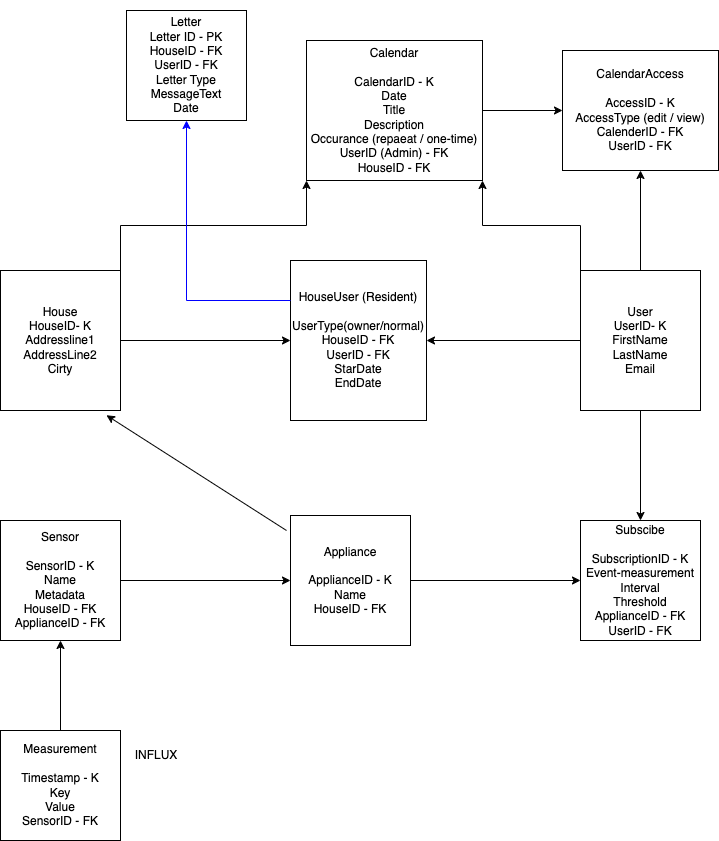

The diagram above was exported from draw.io. Its source (the exported page's mxGraphModel, read from the mxfile embedded in the PNG):
<mxGraphModel dx="954" dy="512" grid="1" gridSize="10" guides="1" tooltips="1" connect="1" arrows="1" fold="1" page="1" pageScale="1" pageWidth="827" pageHeight="1169" math="0" shadow="0">
  <root>
    <mxCell id="0" />
    <mxCell id="1" parent="0" />
    <mxCell id="j2DO1Xk5d-Z6QUTHpcHA-1" style="edgeStyle=orthogonalEdgeStyle;rounded=0;orthogonalLoop=1;jettySize=auto;html=1;exitX=1;exitY=0.5;exitDx=0;exitDy=0;entryX=0;entryY=0.5;entryDx=0;entryDy=0;" parent="1" source="j2DO1Xk5d-Z6QUTHpcHA-3" target="j2DO1Xk5d-Z6QUTHpcHA-9" edge="1">
      <mxGeometry relative="1" as="geometry" />
    </mxCell>
    <mxCell id="j2DO1Xk5d-Z6QUTHpcHA-2" style="edgeStyle=orthogonalEdgeStyle;rounded=0;orthogonalLoop=1;jettySize=auto;html=1;exitX=1;exitY=0;exitDx=0;exitDy=0;entryX=0;entryY=1;entryDx=0;entryDy=0;" parent="1" source="j2DO1Xk5d-Z6QUTHpcHA-3" target="j2DO1Xk5d-Z6QUTHpcHA-19" edge="1">
      <mxGeometry relative="1" as="geometry" />
    </mxCell>
    <mxCell id="j2DO1Xk5d-Z6QUTHpcHA-3" value="House&lt;br&gt;HouseID- K&lt;div&gt;Addressline1&lt;br&gt;AddressLine2&lt;br&gt;Cirty&lt;/div&gt;" style="rounded=0;whiteSpace=wrap;html=1;" parent="1" vertex="1">
      <mxGeometry x="64" y="290" width="120" height="140" as="geometry" />
    </mxCell>
    <mxCell id="j2DO1Xk5d-Z6QUTHpcHA-4" style="edgeStyle=orthogonalEdgeStyle;rounded=0;orthogonalLoop=1;jettySize=auto;html=1;exitX=0;exitY=0.5;exitDx=0;exitDy=0;entryX=1;entryY=0.5;entryDx=0;entryDy=0;" parent="1" source="j2DO1Xk5d-Z6QUTHpcHA-8" target="j2DO1Xk5d-Z6QUTHpcHA-9" edge="1">
      <mxGeometry relative="1" as="geometry" />
    </mxCell>
    <mxCell id="j2DO1Xk5d-Z6QUTHpcHA-5" style="edgeStyle=orthogonalEdgeStyle;rounded=0;orthogonalLoop=1;jettySize=auto;html=1;entryX=0.5;entryY=0;entryDx=0;entryDy=0;" parent="1" source="j2DO1Xk5d-Z6QUTHpcHA-8" target="j2DO1Xk5d-Z6QUTHpcHA-17" edge="1">
      <mxGeometry relative="1" as="geometry" />
    </mxCell>
    <mxCell id="j2DO1Xk5d-Z6QUTHpcHA-6" style="edgeStyle=orthogonalEdgeStyle;rounded=0;orthogonalLoop=1;jettySize=auto;html=1;exitX=0;exitY=0;exitDx=0;exitDy=0;entryX=1;entryY=1;entryDx=0;entryDy=0;" parent="1" source="j2DO1Xk5d-Z6QUTHpcHA-8" target="j2DO1Xk5d-Z6QUTHpcHA-19" edge="1">
      <mxGeometry relative="1" as="geometry" />
    </mxCell>
    <mxCell id="j2DO1Xk5d-Z6QUTHpcHA-7" style="edgeStyle=orthogonalEdgeStyle;rounded=0;orthogonalLoop=1;jettySize=auto;html=1;exitX=0.5;exitY=0;exitDx=0;exitDy=0;entryX=0.5;entryY=1;entryDx=0;entryDy=0;" parent="1" source="j2DO1Xk5d-Z6QUTHpcHA-8" target="j2DO1Xk5d-Z6QUTHpcHA-20" edge="1">
      <mxGeometry relative="1" as="geometry" />
    </mxCell>
    <mxCell id="j2DO1Xk5d-Z6QUTHpcHA-8" value="User&lt;br&gt;UserID- K&lt;br&gt;FirstName&lt;br&gt;LastName&lt;br&gt;Email" style="rounded=0;whiteSpace=wrap;html=1;" parent="1" vertex="1">
      <mxGeometry x="644" y="290" width="120" height="140" as="geometry" />
    </mxCell>
    <mxCell id="j2DO1Xk5d-Z6QUTHpcHA-9" value="HouseUser (Resident)&lt;div&gt;&lt;br&gt;UserType(owner/normal)&lt;br&gt;HouseID - FK&lt;br&gt;UserID - FK&lt;br&gt;StarDate&lt;br&gt;EndDate&lt;/div&gt;" style="rounded=0;whiteSpace=wrap;html=1;" parent="1" vertex="1">
      <mxGeometry x="354" y="280" width="136" height="160" as="geometry" />
    </mxCell>
    <mxCell id="j2DO1Xk5d-Z6QUTHpcHA-11" style="edgeStyle=orthogonalEdgeStyle;rounded=0;orthogonalLoop=1;jettySize=auto;html=1;entryX=0;entryY=0.5;entryDx=0;entryDy=0;" parent="1" source="j2DO1Xk5d-Z6QUTHpcHA-12" target="j2DO1Xk5d-Z6QUTHpcHA-16" edge="1">
      <mxGeometry relative="1" as="geometry" />
    </mxCell>
    <mxCell id="j2DO1Xk5d-Z6QUTHpcHA-12" value="Sensor&lt;br&gt;&lt;br&gt;SensorID - K&lt;br&gt;Name&lt;br&gt;Metadata&lt;br&gt;HouseID - FK&lt;br&gt;ApplianceID - FK" style="rounded=0;whiteSpace=wrap;html=1;" parent="1" vertex="1">
      <mxGeometry x="64" y="540" width="120" height="120" as="geometry" />
    </mxCell>
    <mxCell id="j2DO1Xk5d-Z6QUTHpcHA-13" style="edgeStyle=orthogonalEdgeStyle;rounded=0;orthogonalLoop=1;jettySize=auto;html=1;entryX=0.5;entryY=1;entryDx=0;entryDy=0;" parent="1" source="j2DO1Xk5d-Z6QUTHpcHA-14" target="j2DO1Xk5d-Z6QUTHpcHA-12" edge="1">
      <mxGeometry relative="1" as="geometry" />
    </mxCell>
    <mxCell id="j2DO1Xk5d-Z6QUTHpcHA-14" value="Measurement&lt;br&gt;&lt;br&gt;Timestamp - K&lt;br&gt;Key&lt;br&gt;Value&lt;br&gt;SensorID - FK" style="rounded=0;whiteSpace=wrap;html=1;" parent="1" vertex="1">
      <mxGeometry x="64" y="750" width="120" height="110" as="geometry" />
    </mxCell>
    <mxCell id="j2DO1Xk5d-Z6QUTHpcHA-15" style="edgeStyle=orthogonalEdgeStyle;rounded=0;orthogonalLoop=1;jettySize=auto;html=1;exitX=1;exitY=0.5;exitDx=0;exitDy=0;entryX=0;entryY=0.5;entryDx=0;entryDy=0;" parent="1" source="j2DO1Xk5d-Z6QUTHpcHA-16" target="j2DO1Xk5d-Z6QUTHpcHA-17" edge="1">
      <mxGeometry relative="1" as="geometry" />
    </mxCell>
    <mxCell id="j2DO1Xk5d-Z6QUTHpcHA-16" value="Appliance&lt;br&gt;&lt;br&gt;ApplianceID - K&lt;br&gt;Name&lt;div&gt;HouseID - FK&lt;/div&gt;" style="rounded=0;whiteSpace=wrap;html=1;" parent="1" vertex="1">
      <mxGeometry x="354" y="535" width="120" height="130" as="geometry" />
    </mxCell>
    <mxCell id="j2DO1Xk5d-Z6QUTHpcHA-17" value="Subscibe&lt;br&gt;&lt;br&gt;SubscriptionID - K&lt;br&gt;Event-measurement&lt;br&gt;Interval&lt;br&gt;Threshold&lt;br&gt;ApplianceID - FK&lt;br&gt;UserID - FK" style="rounded=0;whiteSpace=wrap;html=1;" parent="1" vertex="1">
      <mxGeometry x="644" y="540" width="120" height="120" as="geometry" />
    </mxCell>
    <mxCell id="j2DO1Xk5d-Z6QUTHpcHA-18" style="edgeStyle=orthogonalEdgeStyle;rounded=0;orthogonalLoop=1;jettySize=auto;html=1;exitX=1;exitY=0.5;exitDx=0;exitDy=0;entryX=0;entryY=0.5;entryDx=0;entryDy=0;" parent="1" source="j2DO1Xk5d-Z6QUTHpcHA-19" target="j2DO1Xk5d-Z6QUTHpcHA-20" edge="1">
      <mxGeometry relative="1" as="geometry" />
    </mxCell>
    <mxCell id="j2DO1Xk5d-Z6QUTHpcHA-19" value="Calendar&lt;br&gt;&lt;br&gt;CalendarID - K&lt;br&gt;Date&lt;br&gt;Title&lt;br&gt;Description&lt;br&gt;Occurance (repaeat / one-time)&lt;br&gt;UserID (Admin) - FK&lt;br&gt;HouseID - FK" style="rounded=0;whiteSpace=wrap;html=1;" parent="1" vertex="1">
      <mxGeometry x="370" y="60" width="176" height="140" as="geometry" />
    </mxCell>
    <mxCell id="j2DO1Xk5d-Z6QUTHpcHA-20" value="CalendarAccess&lt;br&gt;&lt;div&gt;&lt;br&gt;AccessID - K&lt;br&gt;AccessType (edit / view)&lt;br&gt;CalenderID - FK&lt;br&gt;UserID - FK&lt;/div&gt;" style="rounded=0;whiteSpace=wrap;html=1;" parent="1" vertex="1">
      <mxGeometry x="626" y="70" width="156" height="120" as="geometry" />
    </mxCell>
    <mxCell id="j2DO1Xk5d-Z6QUTHpcHA-28" value="" style="endArrow=classic;html=1;rounded=0;exitX=0;exitY=0.25;exitDx=0;exitDy=0;entryX=0.5;entryY=1;entryDx=0;entryDy=0;fillColor=#f8cecc;strokeColor=#0000FF;" parent="1" source="j2DO1Xk5d-Z6QUTHpcHA-9" target="j2DO1Xk5d-Z6QUTHpcHA-29" edge="1">
      <mxGeometry width="50" height="50" relative="1" as="geometry">
        <mxPoint x="450" y="380" as="sourcePoint" />
        <mxPoint x="400" y="430" as="targetPoint" />
        <Array as="points">
          <mxPoint x="250" y="320" />
        </Array>
      </mxGeometry>
    </mxCell>
    <mxCell id="j2DO1Xk5d-Z6QUTHpcHA-29" value="&lt;div&gt;&lt;br&gt;&lt;/div&gt;Letter&lt;div&gt;Letter ID - PK&lt;/div&gt;&lt;div&gt;HouseID - FK&lt;br&gt;UserID - FK&lt;/div&gt;&lt;div&gt;Letter Type&lt;/div&gt;&lt;div&gt;MessageText&lt;/div&gt;&lt;div&gt;Date&lt;/div&gt;&lt;div&gt;&lt;br&gt;&lt;/div&gt;" style="rounded=0;whiteSpace=wrap;html=1;" parent="1" vertex="1">
      <mxGeometry x="190" y="30" width="120" height="110" as="geometry" />
    </mxCell>
    <mxCell id="j2DO1Xk5d-Z6QUTHpcHA-30" value="INFLUX" style="text;html=1;align=center;verticalAlign=middle;whiteSpace=wrap;rounded=0;" parent="1" vertex="1">
      <mxGeometry x="190" y="760" width="60" height="30" as="geometry" />
    </mxCell>
    <mxCell id="j2DO1Xk5d-Z6QUTHpcHA-31" value="" style="endArrow=classic;html=1;rounded=0;entryX=0.883;entryY=1.034;entryDx=0;entryDy=0;entryPerimeter=0;" parent="1" target="j2DO1Xk5d-Z6QUTHpcHA-3" edge="1">
      <mxGeometry width="50" height="50" relative="1" as="geometry">
        <mxPoint x="350" y="550" as="sourcePoint" />
        <mxPoint x="360" y="580" as="targetPoint" />
      </mxGeometry>
    </mxCell>
  </root>
</mxGraphModel>